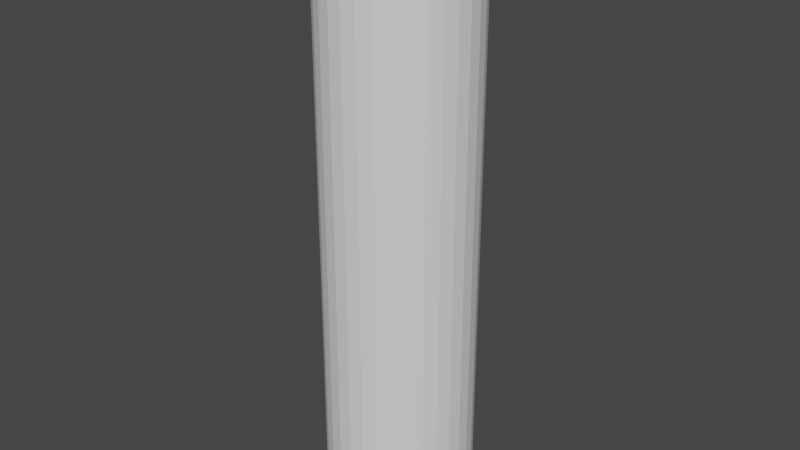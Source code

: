 # Source: circle.blend  (saved by Blender 2.92.15; exported with 4.5.12 LTS)
import bpy
from mathutils import Matrix  # noqa: F401  (used for matrix-valued properties, if any)

bpy.ops.wm.read_factory_settings(use_empty=True)
scene = bpy.context.scene
scene.name = 'Scene'

# ---- collections
col_collection = bpy.data.collections.new('Collection'); scene.collection.children.link(col_collection)

# ---- world
world_world = bpy.data.worlds.new('World'); scene.world = world_world
world_world.use_nodes = True; world_world.node_tree.nodes.clear()
_N = world_world.node_tree.nodes; _L = world_world.node_tree.links
n0 = _N.new('ShaderNodeOutputWorld'); n0.name = 'World Output'; n0.location = (300, 300)
n1 = _N.new('ShaderNodeBackground'); n1.name = 'Background'; n1.location = (10, 300)
n1.inputs[0].default_value = (0.05088, 0.05088, 0.05088, 1.0)
_L.new(n1.outputs[0], n0.inputs[0])
n0.is_active_output = True
world_world.color = (0.05088, 0.05088, 0.05088)
world_world.use_sun_shadow = False
world_world.sun_shadow_jitter_overblur = 0.0

# ---- meshes
me_circle = bpy.data.meshes.new('Circle')
me_circle.from_pydata([(-2.672e-08, 0.025, 0.0), (-0.004877, 0.02452, 0.0), (-0.009567, 0.0231, 0.0), (-0.01389, 0.02079, 0.0), (-0.01768, 0.01768, 0.0), (-0.02079, 0.01389, 0.0), (-0.0231, 0.009567, 0.0), (-0.02452, 0.004877, 0.0), (-0.025, 6.601e-08, 0.0), (-0.02452, -0.004877, 0.0), (-0.0231, -0.009567, 0.0), (-0.02079, -0.01389, 0.0), (-0.01768, -0.01768, 0.0), (-0.01389, -0.02079, 0.0), (-0.009567, -0.0231, 0.0), (-0.004877, -0.02452, 0.0), (-1.857e-08, -0.025, 0.0), (0.004877, -0.02452, 0.0), (0.009567, -0.0231, 0.0), (0.01389, -0.02079, 0.0), (0.01768, -0.01768, 0.0), (0.02079, -0.01389, 0.0), (0.0231, -0.009567, 0.0), (0.02452, -0.004877, 0.0), (0.025, 8.826e-08, 0.0), (0.02452, 0.004877, 0.0), (0.0231, 0.009567, 0.0), (0.02079, 0.01389, 0.0), (0.01768, 0.01768, 0.0), (0.01389, 0.02079, 0.0), (0.009567, 0.0231, 0.0), (0.004877, 0.02452, 0.0), (-2.672e-08, 0.025, 0.2), (-0.004877, 0.02452, 0.2), (-0.009567, 0.0231, 0.2), (-0.01389, 0.02079, 0.2), (-0.01768, 0.01768, 0.2), (-0.02079, 0.01389, 0.2), (-0.0231, 0.009567, 0.2), (-0.02452, 0.004877, 0.2), (-0.025, 6.601e-08, 0.2), (-0.02452, -0.004877, 0.2), (-0.0231, -0.009567, 0.2), (-0.02079, -0.01389, 0.2), (-0.01768, -0.01768, 0.2), (-0.01389, -0.02079, 0.2), (-0.009567, -0.0231, 0.2), (-0.004877, -0.02452, 0.2), (-1.857e-08, -0.025, 0.2), (0.004877, -0.02452, 0.2), (0.009567, -0.0231, 0.2), (0.01389, -0.02079, 0.2), (0.01768, -0.01768, 0.2), (0.02079, -0.01389, 0.2), (0.0231, -0.009567, 0.2), (0.02452, -0.004877, 0.2), (0.025, 8.826e-08, 0.2), (0.02452, 0.004877, 0.2), (0.0231, 0.009567, 0.2), (0.02079, 0.01389, 0.2), (0.01768, 0.01768, 0.2), (0.01389, 0.02079, 0.2), (0.009567, 0.0231, 0.2), (0.004877, 0.02452, 0.2)], [], [(8, 7, 39, 40), (22, 21, 53, 54), (9, 8, 40, 41), (23, 22, 54, 55), (10, 9, 41, 42), (24, 23, 55, 56), (11, 10, 42, 43), (25, 24, 56, 57), (12, 11, 43, 44), (26, 25, 57, 58), (13, 12, 44, 45), (27, 26, 58, 59), (14, 13, 45, 46), (1, 0, 32, 33), (28, 27, 59, 60), (15, 14, 46, 47), (2, 1, 33, 34), (29, 28, 60, 61), (16, 15, 47, 48), (3, 2, 34, 35), (30, 29, 61, 62), (17, 16, 48, 49), (4, 3, 35, 36), (31, 30, 62, 63), (18, 17, 49, 50), (5, 4, 36, 37), (0, 31, 63, 32), (19, 18, 50, 51), (6, 5, 37, 38), (20, 19, 51, 52), (7, 6, 38, 39), (21, 20, 52, 53)])
_uv = me_circle.uv_layers.new(name='UVMap')
_uv.uv.foreach_set('vector', [0.0, 0.0, 0.0, 0.0, 0.0, 0.0, 0.0, 0.0, 0.0, 0.0, 0.0, 0.0, 0.0, 0.0, 0.0, 0.0, 0.0, 0.0, 0.0, 0.0, 0.0, 0.0, 0.0, 0.0, 0.0, 0.0, 0.0, 0.0, 0.0, 0.0, 0.0, 0.0, 0.0, 0.0, 0.0, 0.0, 0.0, 0.0, 0.0, 0.0, 0.0, 0.0, 0.0, 0.0, 0.0, 0.0, 0.0, 0.0, 0.0, 0.0, 0.0, 0.0, 0.0, 0.0, 0.0, 0.0, 0.0, 0.0, 0.0, 0.0, 0.0, 0.0, 0.0, 0.0, 0.0, 0.0, 0.0, 0.0, 0.0, 0.0, 0.0, 0.0, 0.0, 0.0, 0.0, 0.0, 0.0, 0.0, 0.0, 0.0, 0.0, 0.0, 0.0, 0.0, 0.0, 0.0, 0.0, 0.0, 0.0, 0.0, 0.0, 0.0, 0.0, 0.0, 0.0, 0.0, 0.0, 0.0, 0.0, 0.0, 0.0, 0.0, 0.0, 0.0, 0.0, 0.0, 0.0, 0.0, 0.0, 0.0, 0.0, 0.0, 0.0, 0.0, 0.0, 0.0, 0.0, 0.0, 0.0, 0.0, 0.0, 0.0, 0.0, 0.0, 0.0, 0.0, 0.0, 0.0, 0.0, 0.0, 0.0, 0.0, 0.0, 0.0, 0.0, 0.0, 0.0, 0.0, 0.0, 0.0, 0.0, 0.0, 0.0, 0.0, 0.0, 0.0, 0.0, 0.0, 0.0, 0.0, 0.0, 0.0, 0.0, 0.0, 0.0, 0.0, 0.0, 0.0, 0.0, 0.0, 0.0, 0.0, 0.0, 0.0, 0.0, 0.0, 0.0, 0.0, 0.0, 0.0, 0.0, 0.0, 0.0, 0.0, 0.0, 0.0, 0.0, 0.0, 0.0, 0.0, 0.0, 0.0, 0.0, 0.0, 0.0, 0.0, 0.0, 0.0, 0.0, 0.0, 0.0, 0.0, 0.0, 0.0, 0.0, 0.0, 0.0, 0.0, 0.0, 0.0, 0.0, 0.0, 0.0, 0.0, 0.0, 0.0, 0.0, 0.0, 0.0, 0.0, 0.0, 0.0, 0.0, 0.0, 0.0, 0.0, 0.0, 0.0, 0.0, 0.0, 0.0, 0.0, 0.0, 0.0, 0.0, 0.0, 0.0, 0.0, 0.0, 0.0, 0.0, 0.0, 0.0, 0.0, 0.0, 0.0, 0.0, 0.0, 0.0, 0.0, 0.0, 0.0, 0.0, 0.0, 0.0, 0.0, 0.0, 0.0, 0.0, 0.0, 0.0, 0.0, 0.0, 0.0, 0.0, 0.0])
me_circle.use_remesh_fix_poles = True
me_circle.use_remesh_preserve_attributes = False
me_circle.use_mirror_vertex_groups = False
me_circle.update()

# ---- objects
ob_circle = bpy.data.objects.new('circle', me_circle)

# ---- transforms, parenting, visibility, modifiers, constraints
ob_circle.location = (0.0, 0.0, 0.0)
ob_circle.lineart.crease_threshold = 0.0

# ---- collection membership
col_collection.objects.link(ob_circle)

# ---- scene / render settings (as saved in the file)
scene.frame_start = 1; scene.frame_end = 250; scene.frame_set(1)
scene.render.engine = 'BLENDER_EEVEE_NEXT'
scene.cycles.use_denoising = False
scene.cycles.samples = 128
scene.cycles.sampling_pattern = 'TABULATED_SOBOL'
scene.cycles.use_adaptive_sampling = False
scene.cycles.use_light_tree = False
scene.view_settings.view_transform = 'Filmic'
bpy.context.view_layer.update()

# ---- added for rendering (the .blend has no active camera and no usable light): camera, sun
cam_auto = bpy.data.cameras.new('AutoCamera')
cam_auto.lens = 50.0
cam_auto.sensor_width = 36.0
cam_auto.clip_end = 1000.0
ob_auto_camera = bpy.data.objects.new('AutoCamera', cam_auto)
scene.collection.objects.link(ob_auto_camera)
ob_auto_camera.location = (0.19627, -0.235524, 0.257016)
ob_auto_camera.rotation_euler = (1.09748, -7.21219e-08, 0.694738)
scene.camera = ob_auto_camera
light_auto_sun = bpy.data.lights.new('AutoSun', 'SUN')
light_auto_sun.energy = 3.0
light_auto_sun.angle = 0.0523599
ob_auto_sun = bpy.data.objects.new('AutoSun', light_auto_sun)
scene.collection.objects.link(ob_auto_sun)
ob_auto_sun.rotation_euler = (0.872665, 0.174533, 0.523599)
bpy.context.view_layer.update()
